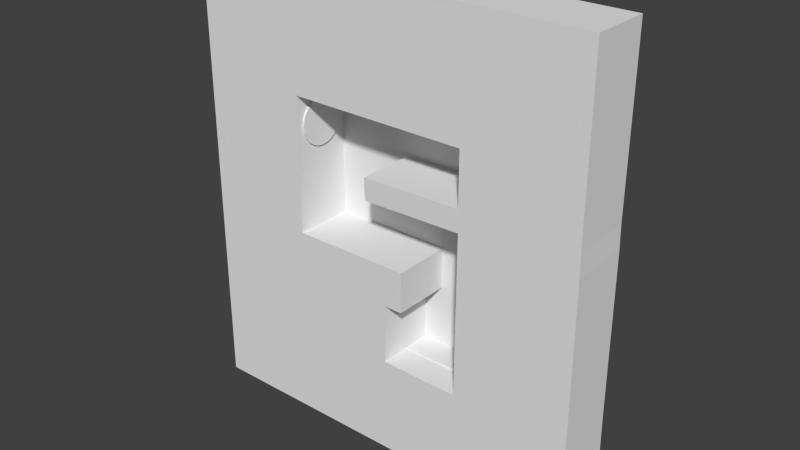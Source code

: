 # Source: 001.blend  (saved by Blender 2.59.0; exported with 4.5.12 LTS)
import bpy
from mathutils import Matrix  # noqa: F401  (used for matrix-valued properties, if any)

bpy.ops.wm.read_factory_settings(use_empty=True)
scene = bpy.context.scene
scene.name = 'Scene'

# ---- collections
col_collection_1 = bpy.data.collections.new('Collection 1'); scene.collection.children.link(col_collection_1)

# ---- materials (node trees are filled in below, after node groups)
mat_yellowwalls = bpy.data.materials.new('YellowWalls')
mat_yellowwalls.alpha_threshold = 0.0
mat_yellowwalls.use_transparent_shadow = False
mat_yellowwalls.roughness = 0.5
mat_yellowwalls.line_color = (0.0, 0.0, 0.0, 1.0)

# ---- material node trees

# ---- world
world_world = bpy.data.worlds.new('World'); scene.world = world_world
world_world.color = (0.05088, 0.05088, 0.05088)
world_world.use_sun_shadow = False
world_world.sun_shadow_jitter_overblur = 0.0
world_world.cycles.sampling_method = 'MANUAL'
world_world.cycles.sample_map_resolution = 256

# ---- meshes
me_plane = bpy.data.meshes.new('Plane')
me_plane.from_pydata([(6.0, 2.384e-07, 6.0), (6.0, 5.96e-08, -7.0), (-5.0, 5.96e-08, -7.0), (-5.0, 2.384e-07, 6.0)], [], [(0, 3, 2, 1)])
_uv = me_plane.uv_layers.new(name='UVTex')
_uv.uv.foreach_set('vector', [2.801, 3.735, -2.051, 3.735, -2.051, -2.735, 2.801, -2.735])
me_plane.materials.append(mat_yellowwalls)
me_plane.use_remesh_preserve_volume = False
me_plane.use_remesh_preserve_attributes = False
me_plane.use_mirror_vertex_groups = False
me_plane.update()
me_cube_002 = bpy.data.meshes.new('Cube.002')
me_cube_002.from_pydata([(4.475, 1.5, -0.7147), (4.475, -1.5, -0.7147), (-4.541, -1.5, -0.6491), (-4.541, 1.5, -0.6491), (4.475, 1.5, 5.165), (4.475, -1.5, 5.165), (-4.541, -1.5, 5.231), (-4.541, 1.5, 5.231), (10.28, -1.5, 5.165), (10.28, 1.5, 5.165), (10.28, -1.5, -0.7147), (10.28, 1.5, -0.7147), (-10.06, 1.5, 5.231), (-10.06, -1.5, 5.231), (-10.06, 1.5, -0.6491), (-10.06, -1.5, -0.6491), (-10.06, -1.5, -7.476), (-10.06, 1.5, -7.476), (-4.541, 1.5, -7.476), (-4.541, -1.5, -7.476), (-4.541, -1.5, -17.45), (-4.541, 1.5, -17.45), (-10.06, 1.5, -17.45), (-10.06, -1.5, -17.45), (0.5139, 1.5, -17.45), (0.5139, -1.5, -17.45), (0.5139, -1.5, -7.476), (0.5139, 1.5, -7.476), (-4.541, -1.5, -9.522), (-4.541, 1.5, -9.522), (-10.06, 1.5, -9.522), (-10.06, -1.5, -9.522), (0.5139, 1.5, -9.522), (0.5139, -1.5, -9.522), (1.466, -1.5, -9.522), (1.466, 1.5, -9.522), (1.466, 1.5, -7.476), (1.466, -1.5, -7.476), (-4.541, -1.5, -12.53), (-4.541, 1.5, -12.53), (-10.06, 1.5, -12.53), (-10.06, -1.5, -12.53), (0.5139, 1.5, -12.53), (0.5139, -1.5, -12.53), (10.33, -1.5, -12.59), (10.33, 1.5, -12.59), (10.39, -1.5, -17.45), (10.39, 1.5, -17.45), (10.31, -1.5, -4.489), (10.31, 1.5, -4.489), (4.508, -1.5, -4.489), (4.508, 1.5, -4.489), (10.28, -1.5, -3.384), (10.28, 1.5, -3.384), (4.475, -1.5, -3.384), (4.475, 1.5, -3.384), (-0.613, 1.5, -3.46), (-0.613, -1.5, -3.46), (-0.5802, 1.5, -4.566), (-0.5802, -1.5, -4.566), (4.477, -1.5, -12.59), (4.477, 1.5, -12.59), (4.479, -1.5, -17.45), (4.479, 1.5, -17.45)], [], [(0, 1, 2, 3), (4, 7, 6, 5), (1, 5, 6, 2), (4, 0, 3, 7), (0, 4, 9, 11), (5, 1, 10, 8), (4, 5, 8, 9), (11, 9, 8, 10), (7, 3, 14, 12), (2, 6, 13, 15), (6, 7, 12, 13), (15, 13, 12, 14), (15, 14, 17, 16), (2, 15, 16, 19), (14, 3, 18, 17), (3, 2, 19, 18), (21, 20, 23, 22), (20, 21, 24, 25), (18, 19, 26, 27), (18, 29, 30, 17), (16, 31, 28, 19), (17, 30, 31, 16), (29, 18, 27, 32), (19, 28, 33, 26), (33, 32, 35, 34), (26, 33, 34, 37), (32, 27, 36, 35), (27, 26, 37, 36), (37, 34, 35, 36), (29, 39, 40, 30), (39, 21, 22, 40), (31, 41, 38, 28), (41, 23, 20, 38), (30, 40, 41, 31), (40, 22, 23, 41), (21, 39, 42, 24), (39, 29, 32, 42), (28, 38, 43, 33), (38, 20, 25, 43), (33, 43, 42, 32), (44, 46, 47, 45), (48, 44, 45, 49), (50, 60, 44, 48), (49, 45, 61, 51), (51, 61, 60, 50), (10, 52, 53, 11), (52, 48, 49, 53), (1, 54, 52, 10), (54, 50, 48, 52), (55, 0, 11, 53), (53, 49, 51, 55), (0, 55, 54, 1), (54, 55, 56, 57), (55, 51, 58, 56), (50, 54, 57, 59), (51, 50, 59, 58), (56, 58, 59, 57), (43, 60, 61, 42), (25, 62, 60, 43), (62, 46, 44, 60), (42, 61, 63, 24), (61, 45, 47, 63), (24, 63, 62, 25), (63, 47, 46, 62)])
_uv = me_cube_002.uv_layers.new(name='UVTex')
_uv.uv.foreach_set('vector', [0.009615, 1.0, 0.009615, -5.364e-07, -4.498, -4.768e-07, -4.498, 1.0, 0.009616, 1.0, -4.498, 1.0, -4.498, -4.172e-07, 0.009614, -8.941e-07, 0.009615, 0.3829, 0.009614, 3.323, -4.498, 3.356, -4.498, 0.4158, 0.009616, 0.3228, 0.009615, -2.617, -4.498, -2.584, -4.498, 0.3556, 0.009615, 0.3829, 0.009616, 3.323, 2.911, 3.323, 2.911, 0.3829, 0.009614, 0.3228, 0.009615, -2.617, 2.911, -2.617, 2.911, 0.3228, 0.009616, 1.0, 0.009614, -8.941e-07, 2.911, -1.49e-06, 2.911, 1.0, 1.0, 0.3829, 1.0, 3.323, -1.49e-06, 3.323, -1.132e-06, 0.3829, 0.5019, 0.3556, 0.5019, -2.584, -2.256, -2.584, -2.256, 0.3556, 0.5019, 0.4158, 0.5019, 3.356, -2.256, 3.356, -2.256, 0.4158, 0.5019, 1.0, 0.5019, 2.0, -2.256, 2.0, -2.256, 1.0, 1.49e-07, 0.4158, 2.086e-07, 3.356, 1.0, 3.356, 1.0, 0.4158, 1.49e-07, 0.4158, 1.0, 0.4158, 1.0, -2.998, 1.49e-07, -2.998, 0.5019, 0.4158, -2.256, 0.4158, -2.256, -2.998, 0.5019, -2.998, 0.7439, 0.4158, 3.502, 0.4158, 3.502, -2.998, 0.7439, -2.998, 1.0, 0.4158, -4.768e-07, 0.4158, -4.768e-07, -2.998, 1.0, -2.998, 0.5019, 1.0, 0.5019, -4.768e-07, -2.256, 1.49e-07, -2.256, 1.0, 0.5019, 1.0, 0.5019, 2.0, 3.029, 2.0, 3.029, 1.0, 0.5019, 1.0, 0.5019, -4.768e-07, 3.029, -3.517e-06, 3.029, 1.0, 0.5019, 0.002371, 0.5019, -1.021, -2.256, -1.021, -2.256, 0.002371, 0.7439, 0.002371, 0.7439, -1.021, 3.502, -1.021, 3.502, 0.002371, 2.384e-07, 0.002371, 2.384e-07, -1.021, -1.0, -1.021, -1.0, 0.002371, 0.5019, 0.9793, 0.5019, 2.002, 3.029, 2.002, 3.029, 0.9793, 0.5019, 0.002371, 0.5019, -1.021, 3.029, -1.021, 3.029, 0.002371, 0.02912, 1.0, 0.02912, 2.0, 0.505, 2.0, 0.505, 1.0, 0.02912, 0.002371, 0.02912, -1.021, 0.505, -1.021, 0.505, 0.002371, 0.02912, 0.9793, 0.02912, 2.002, 0.505, 2.002, 0.505, 0.9793, 0.02912, 1.0, 0.02912, -3.517e-06, 0.505, -4.113e-06, 0.505, 1.0, 1.0, 0.002371, 1.0, -1.021, 2.0, -1.021, 2.0, 0.002371, 0.5019, 0.9793, 0.5019, -0.5222, -2.256, -0.5222, -2.256, 0.9793, 0.5019, 0.4778, 0.5019, -1.983, -2.256, -1.983, -2.256, 0.4778, 0.7439, 0.9793, 0.7439, -0.5222, 3.502, -0.5222, 3.502, 0.9793, 0.7439, 0.4778, 0.7439, -1.983, 3.502, -1.983, 3.502, 0.4778, 2.384e-07, 0.9793, 2.384e-07, -0.5222, -1.0, -0.5222, -1.0, 0.9793, 2.384e-07, 0.4778, 2.384e-07, -1.983, -1.0, -1.983, -1.0, 0.4778, 0.5019, 0.01729, 0.5019, 2.478, 3.029, 2.478, 3.029, 0.01729, 0.5019, 0.4778, 0.5019, 1.979, 3.029, 1.979, 3.029, 0.4778, 0.5019, 0.9793, 0.5019, -0.5222, 3.029, -0.5222, 3.029, 0.9793, 0.5019, 0.4778, 0.5019, -1.983, 3.029, -1.983, 3.029, 0.4778, 1.0, 0.9793, 1.0, -0.5222, 2.0, -0.5222, 2.0, 0.9793, 1.0, 0.4436, 1.0, -1.983, 2.0, -1.983, 2.0, 0.4436, 1.0, 0.4957, 1.0, -3.556, 2.0, -3.556, 2.0, 0.4957, 0.02603, 0.4957, 0.01056, -3.556, 2.939, -3.556, 2.928, 0.4957, 0.9277, 0.4957, 0.9385, -3.556, -1.989, -3.556, -1.974, 0.4957, 1.0, 0.4957, 1.0, -3.556, -5.901e-06, -3.556, -5.364e-07, 0.4957, 1.0, 0.3829, 1.0, -0.9515, 2.0, -0.9515, 2.0, 0.3829, 1.0, 0.04849, 1.0, -0.5043, 2.0, -0.5043, 2.0, 0.04849, 0.009615, 0.3829, 0.009615, -0.9515, 2.911, -0.9515, 2.911, 0.3829, 0.009615, 0.04849, 0.02603, -0.5043, 2.928, -0.5043, 2.911, 0.04849, 0.009615, 0.04849, 0.009615, 1.383, 2.911, 1.383, 2.911, 0.04849, 0.9113, 0.04849, 0.9277, -0.5043, -1.974, -0.5043, -1.99, 0.04849, 1.0, 0.3829, 1.0, -0.9515, -5.364e-07, -0.9515, -5.364e-07, 0.3829, 0.009615, 1.0, 0.009615, 2.0, -2.534, 2.0, -2.534, 1.0, 0.009615, 0.04849, 0.02603, -0.5043, -2.518, -0.5426, -2.534, 0.01017, 0.02603, 0.4957, 0.009615, 1.048, -2.534, 1.01, -2.518, 0.4574, 0.02603, 1.0, 0.02603, -5.364e-07, -2.518, -5.364e-07, -2.518, 1.0, 1.0, 0.01017, 1.0, -0.5426, -5.364e-07, -0.5426, -5.364e-07, 0.01017, 0.02912, 1.0, 2.011, 1.0, 2.011, 2.0, 0.02912, 2.0, 0.02912, 0.01729, 2.012, 0.01729, 2.011, 2.444, 0.02912, 2.478, 0.01151, 0.01729, 2.966, 0.01729, 2.939, 2.444, 0.01056, 2.444, 0.02912, 0.4778, 2.011, 0.4436, 2.012, -1.983, 0.02912, -1.983, 0.01056, 0.4436, 2.939, 0.4436, 2.966, -1.983, 0.01151, -1.983, 0.02912, 1.0, 2.012, 1.0, 2.012, -5.901e-06, 0.02912, -3.517e-06, 0.01151, 1.0, 2.966, 1.0, 2.966, -6.497e-06, 0.01151, -5.901e-06])
me_cube_002.materials.append(mat_yellowwalls)
me_cube_002.use_remesh_preserve_volume = False
me_cube_002.use_remesh_preserve_attributes = False
me_cube_002.use_mirror_vertex_groups = False
me_cube_002.update()
me_plane_014 = bpy.data.meshes.new('Plane.014')
me_plane_014.from_pydata([(1.0, 4.887e-07, -14.0), (0.0, -2.725e-07, -14.0), (0.0, -3.397e-07, 0.0), (1.0, 4.215e-07, 0.0)], [], [(0, 3, 2, 1)])
me_plane_014.use_remesh_preserve_volume = False
me_plane_014.use_remesh_preserve_attributes = False
me_plane_014.use_mirror_vertex_groups = False
me_plane_014.update()
me_plane_013 = bpy.data.meshes.new('Plane.013')
me_plane_013.from_pydata([(10.0, 4.887e-07, -1.0), (0.0, -2.725e-07, -1.0), (0.0, -3.397e-07, 0.0), (10.0, 4.215e-07, 0.0)], [], [(0, 3, 2, 1)])
me_plane_013.use_remesh_preserve_volume = False
me_plane_013.use_remesh_preserve_attributes = False
me_plane_013.use_mirror_vertex_groups = False
me_plane_013.update()
me_plane_012 = bpy.data.meshes.new('Plane.012')
me_plane_012.from_pydata([(1.0, 4.887e-07, -14.0), (0.0, -2.725e-07, -14.0), (0.0, -3.397e-07, 0.0), (1.0, 4.215e-07, 0.0)], [], [(0, 3, 2, 1)])
me_plane_012.use_remesh_preserve_volume = False
me_plane_012.use_remesh_preserve_attributes = False
me_plane_012.use_mirror_vertex_groups = False
me_plane_012.update()
me_plane_011 = bpy.data.meshes.new('Plane.011')
me_plane_011.from_pydata([(5.0, 4.887e-07, -1.0), (0.0, -2.725e-07, -1.0), (0.0, -3.397e-07, 0.0), (5.0, 4.215e-07, 0.0)], [], [(0, 3, 2, 1)])
me_plane_011.use_remesh_preserve_volume = False
me_plane_011.use_remesh_preserve_attributes = False
me_plane_011.use_mirror_vertex_groups = False
me_plane_011.update()
me_plane_010 = bpy.data.meshes.new('Plane.010')
me_plane_010.from_pydata([(5.0, 4.887e-07, -3.0), (0.0, -2.725e-07, -3.0), (0.0, -3.397e-07, 0.0), (5.0, 4.215e-07, 0.0)], [], [(0, 3, 2, 1)])
me_plane_010.use_remesh_preserve_volume = False
me_plane_010.use_remesh_preserve_attributes = False
me_plane_010.use_mirror_vertex_groups = False
me_plane_010.update()
me_plane_004 = bpy.data.meshes.new('Plane.004')
me_plane_004.from_pydata([(10.0, 4.887e-07, -1.0), (0.0, -2.725e-07, -1.0), (0.0, -3.397e-07, 0.0), (10.0, 4.215e-07, 0.0)], [], [(0, 3, 2, 1)])
me_plane_004.use_remesh_preserve_volume = False
me_plane_004.use_remesh_preserve_attributes = False
me_plane_004.use_mirror_vertex_groups = False
me_plane_004.update()
me_plane_007 = bpy.data.meshes.new('Plane.007')
me_plane_007.from_pydata([(6.0, 4.887e-07, -2.0), (0.0, -2.725e-07, -2.0), (0.0, -3.397e-07, 0.0), (6.0, 4.215e-07, 0.0)], [], [(0, 3, 2, 1)])
me_plane_007.use_remesh_preserve_volume = False
me_plane_007.use_remesh_preserve_attributes = False
me_plane_007.use_mirror_vertex_groups = False
me_plane_007.update()
me_plane_005 = bpy.data.meshes.new('Plane.005')
me_plane_005.from_pydata([(-6.393e-08, 1.19, -0.09587), (0.3079, 1.149, -0.09587), (0.5948, 1.03, -0.09587), (0.8411, 0.8411, -0.09587), (1.03, 0.5948, -0.09587), (1.149, 0.3079, -0.09587), (1.19, -6.302e-07, -0.09587), (1.149, -0.3079, -0.09587), (1.03, -0.5948, -0.09587), (0.8411, -0.8411, -0.09587), (0.5948, -1.03, -0.09587), (0.3079, -1.149, -0.09587), (-6.393e-08, -1.19, -0.09587), (-0.3079, -1.149, -0.09587), (-0.5948, -1.03, -0.09587), (-0.8411, -0.8411, -0.09587), (-1.03, -0.5948, -0.09587), (-1.149, -0.3079, -0.09587), (-1.19, -1.273e-06, -0.09587), (-1.149, 0.3079, -0.09587), (-1.03, 0.5948, -0.09587), (-0.8411, 0.8411, -0.09587), (-0.5948, 1.03, -0.09587), (-0.3079, 1.149, -0.09587), (-1.218e-06, 1.19, 0.09587), (0.3079, 1.149, 0.09587), (0.5948, 1.03, 0.09587), (0.8411, 0.8411, 0.09587), (1.03, 0.5948, 0.09587), (1.149, 0.3079, 0.09587), (1.19, 5.495e-07, 0.09587), (1.149, -0.3079, 0.09587), (1.03, -0.5948, 0.09587), (0.8411, -0.8411, 0.09587), (0.5948, -1.03, 0.09587), (0.3079, -1.149, 0.09587), (-1.218e-06, -1.19, 0.09587), (-0.3079, -1.149, 0.09587), (-0.5948, -1.03, 0.09587), (-0.8411, -0.8411, 0.09587), (-1.03, -0.5948, 0.09587), (-1.149, -0.3079, 0.09587), (-1.19, 3.443e-06, 0.09587), (-1.149, 0.3079, 0.09587), (-1.03, 0.5948, 0.09587), (-0.8411, 0.8411, 0.09587), (-0.5948, 1.03, 0.09587), (-0.3079, 1.149, 0.09587), (-6.393e-08, -7.211e-07, -0.09587), (-8.389e-08, -7.489e-07, 0.09587)], [], [(48, 0, 1), (49, 25, 24), (48, 1, 2), (49, 26, 25), (48, 2, 3), (49, 27, 26), (48, 3, 4), (49, 28, 27), (48, 4, 5), (49, 29, 28), (48, 5, 6), (49, 30, 29), (48, 6, 7), (49, 31, 30), (48, 7, 8), (49, 32, 31), (48, 8, 9), (49, 33, 32), (48, 9, 10), (49, 34, 33), (48, 10, 11), (49, 35, 34), (48, 11, 12), (49, 36, 35), (48, 12, 13), (49, 37, 36), (48, 13, 14), (49, 38, 37), (48, 14, 15), (49, 39, 38), (48, 15, 16), (49, 40, 39), (48, 16, 17), (49, 41, 40), (48, 17, 18), (49, 42, 41), (48, 18, 19), (49, 43, 42), (48, 19, 20), (49, 44, 43), (48, 20, 21), (49, 45, 44), (48, 21, 22), (49, 46, 45), (48, 22, 23), (49, 47, 46), (23, 0, 48), (49, 24, 47), (0, 24, 25, 1), (1, 25, 26, 2), (2, 26, 27, 3), (3, 27, 28, 4), (4, 28, 29, 5), (5, 29, 30, 6), (6, 30, 31, 7), (7, 31, 32, 8), (8, 32, 33, 9), (9, 33, 34, 10), (10, 34, 35, 11), (11, 35, 36, 12), (12, 36, 37, 13), (13, 37, 38, 14), (14, 38, 39, 15), (15, 39, 40, 16), (16, 40, 41, 17), (17, 41, 42, 18), (18, 42, 43, 19), (19, 43, 44, 20), (20, 44, 45, 21), (21, 45, 46, 22), (22, 46, 47, 23), (24, 0, 23, 47)])
me_plane_005.use_remesh_preserve_volume = False
me_plane_005.use_remesh_preserve_attributes = False
me_plane_005.use_mirror_vertex_groups = False
me_plane_005.update()

# ---- objects
ob_plane = bpy.data.objects.new('Plane', me_plane)
ob_empty_007 = bpy.data.objects.new('Empty.007', None)
ob_empty_006 = bpy.data.objects.new('Empty.006', None)
ob_cube_001 = bpy.data.objects.new('Cube.001', me_cube_002)
ob_plane_007 = bpy.data.objects.new('Plane.007', me_plane_014)
ob_plane_006 = bpy.data.objects.new('Plane.006', me_plane_013)
ob_plane_000 = bpy.data.objects.new('Plane.000', me_plane_012)
ob_plane_004 = bpy.data.objects.new('Plane.004', me_plane_011)
ob_plane_002 = bpy.data.objects.new('Plane.002', me_plane_010)
ob_plane_001 = bpy.data.objects.new('Plane.001', me_plane_004)
ob_plane_003 = bpy.data.objects.new('Plane.003', me_plane_007)
ob_plane_005 = bpy.data.objects.new('Plane.005', me_plane_005)
ob_empty_005 = bpy.data.objects.new('Empty.005', None)
ob_empty_004 = bpy.data.objects.new('Empty.004', None)
ob_empty_003 = bpy.data.objects.new('Empty.003', None)
ob_empty_002 = bpy.data.objects.new('Empty.002', None)
ob_empty_001 = bpy.data.objects.new('Empty.001', None)
ob_empty = bpy.data.objects.new('Empty', None)

# ---- transforms, parenting, visibility, modifiers, constraints
ob_plane.location = (0.0, 1.5, 0.0)
ob_plane.lineart.crease_threshold = 0.0
ob_empty_007.location = (-0.5, -0.00067, -1.0)
ob_empty_007.rotation_euler = (-1.344e-07, 0.0, 0.0)
ob_empty_007.scale = (0.5, 0.5, 0.5)
ob_empty_007.empty_image_offset = (0.0, 0.0)
ob_empty_007.lineart.crease_threshold = 0.0
ob_empty_006.location = (-1.5, -0.00067, -1.0)
ob_empty_006.rotation_euler = (-1.344e-07, 0.0, 0.0)
ob_empty_006.scale = (0.5, 0.5, 0.5)
ob_empty_006.empty_image_offset = (0.0, 0.0)
ob_empty_006.lineart.crease_threshold = 0.0
ob_cube_001.location = (0.5443, -1.173e-06, 6.481)
ob_cube_001.lineart.crease_threshold = 0.0
ob_plane_007.location = (-5.0, -0.00067, 7.0)
ob_plane_007.lineart.crease_threshold = 0.0
ob_plane_006.location = (-5.0, -0.00067, 7.0)
ob_plane_006.lineart.crease_threshold = 0.0
ob_plane_000.location = (5.0, -0.00067, 7.0)
ob_plane_000.lineart.crease_threshold = 0.0
ob_plane_004.location = (0.0, -0.00067, 3.0)
ob_plane_004.lineart.crease_threshold = 0.0
ob_plane_002.location = (-4.0, -0.00067, -3.0)
ob_plane_002.lineart.crease_threshold = 0.0
ob_plane_001.location = (-5.0, -0.00067, -6.0)
ob_plane_001.lineart.crease_threshold = 0.0
ob_plane_003.location = (-4.0, -0.00067, -1.0)
ob_plane_003.lineart.crease_threshold = 0.0
ob_plane_005.location = (-3.987, -0.0114, 4.238)
ob_plane_005.rotation_euler = (-1.46e-07, -1.571, 0.0)
ob_plane_005.lineart.crease_threshold = 0.0
ob_empty_005.location = (-2.5, -0.00067, -1.0)
ob_empty_005.rotation_euler = (-1.344e-07, 0.0, 0.0)
ob_empty_005.scale = (0.5, 0.5, 0.5)
ob_empty_005.empty_image_offset = (0.0, 0.0)
ob_empty_005.lineart.crease_threshold = 0.0
ob_empty_004.location = (-3.85, -0.0006704, 2.045)
ob_empty_004.rotation_euler = (-1.344e-07, 1.571, 0.0)
ob_empty_004.scale = (0.5, 0.5, 0.5)
ob_empty_004.empty_image_offset = (0.0, 0.0)
ob_empty_004.lineart.crease_threshold = 0.0
ob_empty_003.location = (3.014, -0.0006702, -0.007353)
ob_empty_003.scale = (0.5, 0.5, 0.5)
ob_empty_003.empty_image_offset = (0.0, 0.0)
ob_empty_003.lineart.crease_threshold = 0.0
ob_empty_002.location = (-0.4947, -0.0006703, 0.6501)
ob_empty_002.scale = (0.5, 0.5, 0.5)
ob_empty_002.empty_image_offset = (0.0, 0.0)
ob_empty_002.lineart.crease_threshold = 0.0
ob_empty_001.location = (3.034, -0.0006699, -1.976)
ob_empty_001.scale = (0.5, 0.5, 0.5)
ob_empty_001.empty_image_offset = (0.0, 0.0)
ob_empty_001.lineart.crease_threshold = 0.0
ob_empty.location = (3.31, -0.0006706, 3.601)
ob_empty.scale = (0.5, 0.5, 0.5)
ob_empty.empty_image_offset = (0.0, 0.0)
ob_empty.lineart.crease_threshold = 0.0

# ---- collection membership
col_collection_1.objects.link(ob_plane)
col_collection_1.objects.link(ob_empty_007)
col_collection_1.objects.link(ob_empty_006)
col_collection_1.objects.link(ob_cube_001)
col_collection_1.objects.link(ob_plane_007)
col_collection_1.objects.link(ob_plane_006)
col_collection_1.objects.link(ob_plane_000)
col_collection_1.objects.link(ob_plane_004)
col_collection_1.objects.link(ob_plane_002)
col_collection_1.objects.link(ob_plane_001)
col_collection_1.objects.link(ob_plane_003)
col_collection_1.objects.link(ob_plane_005)
col_collection_1.objects.link(ob_empty_005)
col_collection_1.objects.link(ob_empty_004)
col_collection_1.objects.link(ob_empty_003)
col_collection_1.objects.link(ob_empty_002)
col_collection_1.objects.link(ob_empty_001)
col_collection_1.objects.link(ob_empty)

# ---- scene / render settings (as saved in the file)
scene.frame_start = 1; scene.frame_end = 250; scene.frame_set(1)
scene.render.engine = 'BLENDER_EEVEE_NEXT'
scene.render.image_settings.color_mode = 'RGB'
scene.render.image_settings.compression = 90
scene.render.resolution_percentage = 50
scene.render.dither_intensity = 0.0
scene.render.bake_margin = 2
scene.render.bake_bias = 0.0
scene.cycles.use_denoising = False
scene.cycles.samples = 10
scene.cycles.sampling_pattern = 'TABULATED_SOBOL'
scene.cycles.light_sampling_threshold = 0.0
scene.cycles.use_adaptive_sampling = False
scene.cycles.use_light_tree = False
scene.cycles.blur_glossy = 0.0
scene.cycles.volume_bounces = 1
scene.cycles.pixel_filter_type = 'GAUSSIAN'
scene.cycles.sample_clamp_indirect = 0.0
scene.view_settings.view_transform = 'Standard'
bpy.context.view_layer.update()

# ---- added for rendering (the .blend has no active camera and no usable light): camera, sun
cam_auto = bpy.data.cameras.new('AutoCamera')
cam_auto.lens = 50.0
cam_auto.sensor_width = 36.0
cam_auto.clip_end = 1000.0
ob_auto_camera = bpy.data.objects.new('AutoCamera', cam_auto)
scene.collection.objects.link(ob_auto_camera)
ob_auto_camera.location = (29.0944, -34.0617, 23.0806)
ob_auto_camera.rotation_euler = (1.09748, -7.21219e-08, 0.694738)
scene.camera = ob_auto_camera
light_auto_sun = bpy.data.lights.new('AutoSun', 'SUN')
light_auto_sun.energy = 3.0
light_auto_sun.angle = 0.0523599
ob_auto_sun = bpy.data.objects.new('AutoSun', light_auto_sun)
scene.collection.objects.link(ob_auto_sun)
ob_auto_sun.rotation_euler = (0.872665, 0.174533, 0.523599)
bpy.context.view_layer.update()
